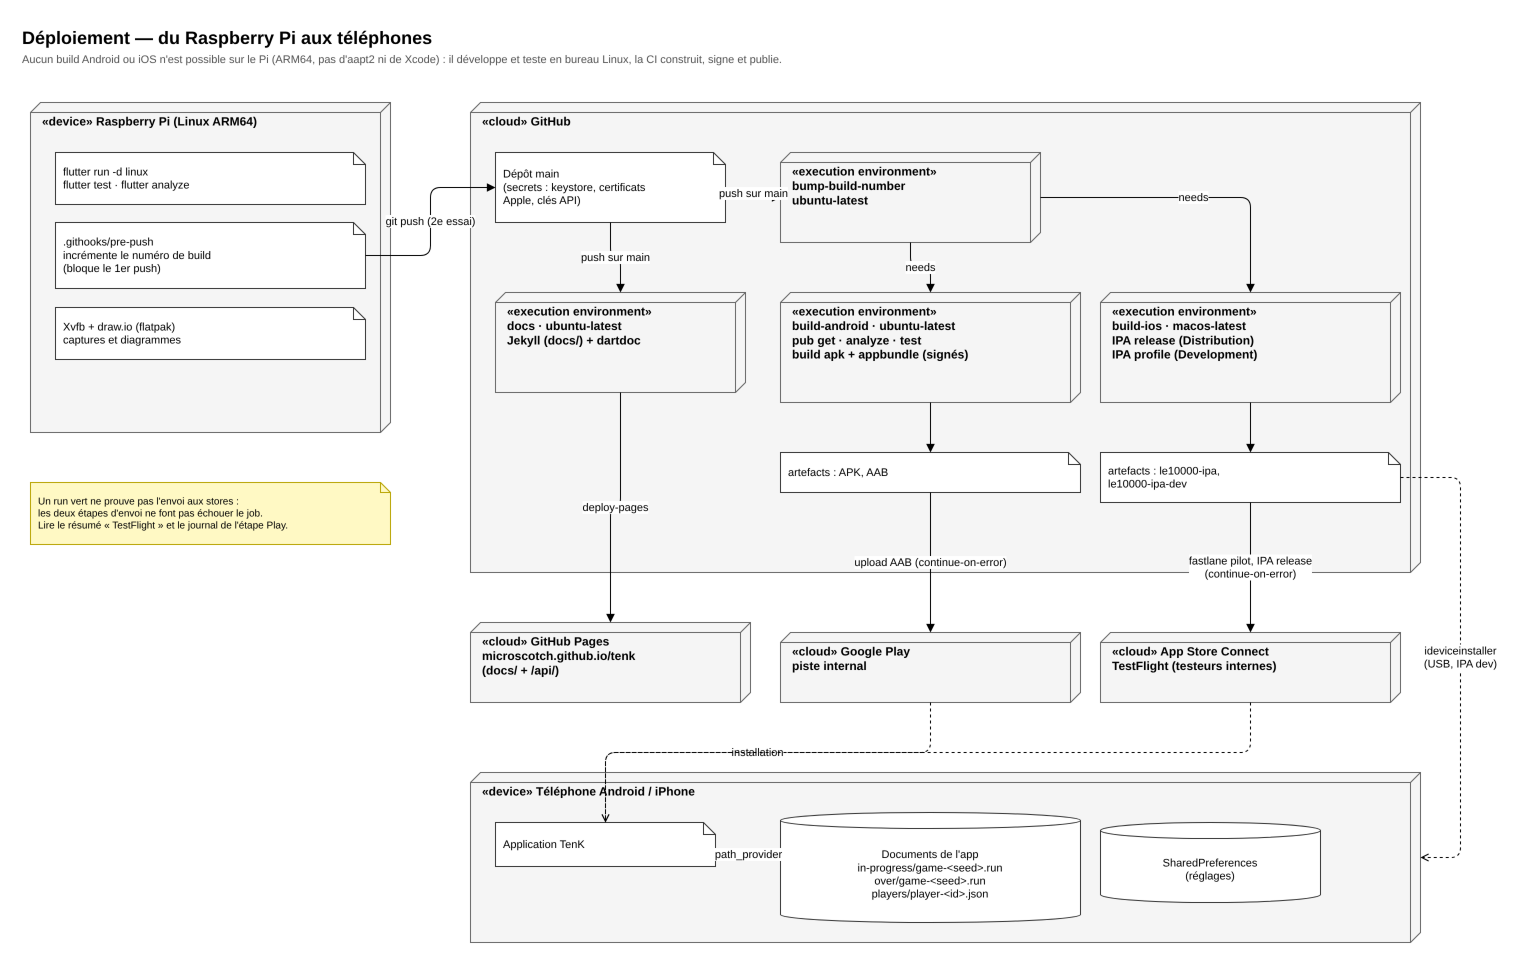

The diagram above was exported from draw.io. Its source (the exported page's mxGraphModel, read from the mxfile embedded in the PNG):
<mxGraphModel dx="1400" dy="900" grid="0" gridSize="10" guides="1" tooltips="1" connect="1" arrows="1" fold="1" page="0" pageScale="1" math="0" shadow="0">
  <root>
    <mxCell id="0" />
    <mxCell id="1" parent="0" />
    <mxCell id="t1" value="Déploiement — du Raspberry Pi aux téléphones" style="text;html=1;fontSize=18;fontStyle=1;align=left;verticalAlign=top;" vertex="1" parent="1">
      <mxGeometry x="30" y="8" width="1200" height="26" as="geometry" />
    </mxCell>
    <mxCell id="t2" value="Aucun build Android ou iOS n'est possible sur le Pi (ARM64, pas d'aapt2 ni de Xcode) : il développe et teste en bureau Linux, la CI construit, signe et publie." style="text;html=1;fontSize=11;fontColor=#555555;align=left;verticalAlign=top;whiteSpace=wrap;" vertex="1" parent="1">
      <mxGeometry x="30" y="34" width="1450" height="32" as="geometry" />
    </mxCell>
    <mxCell id="pi" value="«device» Raspberry Pi (Linux ARM64)" style="shape=cube;size=10;flipH=1;whiteSpace=wrap;html=1;fontSize=12;fontStyle=1;verticalAlign=top;align=left;spacingLeft=10;spacingTop=6;fillColor=#f5f5f5;strokeColor=#666666;" vertex="1" parent="1">
      <mxGeometry x="40" y="90" width="360" height="330" as="geometry" />
    </mxCell>
    <mxCell id="pi1" value="flutter run -d linux&lt;br/&gt;flutter test · flutter analyze" style="shape=note;size=12;whiteSpace=wrap;html=1;fontSize=11;align=left;spacingLeft=6;fillColor=#ffffff;strokeColor=#333333;" vertex="1" parent="1">
      <mxGeometry x="65" y="140" width="310" height="52" as="geometry" />
    </mxCell>
    <mxCell id="pi2" value=".githooks/pre-push&lt;br/&gt;incrémente le numéro de build&lt;br/&gt;(bloque le 1er push)" style="shape=note;size=12;whiteSpace=wrap;html=1;fontSize=11;align=left;spacingLeft=6;fillColor=#ffffff;strokeColor=#333333;" vertex="1" parent="1">
      <mxGeometry x="65" y="210" width="310" height="66" as="geometry" />
    </mxCell>
    <mxCell id="pi3" value="Xvfb + draw.io (flatpak)&lt;br/&gt;captures et diagrammes" style="shape=note;size=12;whiteSpace=wrap;html=1;fontSize=11;align=left;spacingLeft=6;fillColor=#ffffff;strokeColor=#333333;" vertex="1" parent="1">
      <mxGeometry x="65" y="295" width="310" height="52" as="geometry" />
    </mxCell>
    <mxCell id="gh" value="«cloud» GitHub" style="shape=cube;size=10;flipH=1;whiteSpace=wrap;html=1;fontSize=12;fontStyle=1;verticalAlign=top;align=left;spacingLeft=10;spacingTop=6;fillColor=#f5f5f5;strokeColor=#666666;" vertex="1" parent="1">
      <mxGeometry x="480" y="90" width="950" height="470" as="geometry" />
    </mxCell>
    <mxCell id="repo" value="Dépôt main&lt;br/&gt;(secrets : keystore, certificats&lt;br/&gt;Apple, clés API)" style="shape=note;size=12;whiteSpace=wrap;html=1;fontSize=11;align=left;spacingLeft=6;fillColor=#ffffff;strokeColor=#333333;" vertex="1" parent="1">
      <mxGeometry x="505" y="140" width="230" height="70" as="geometry" />
    </mxCell>
    <mxCell id="j1" value="«execution environment»&lt;br/&gt;bump-build-number&lt;br/&gt;ubuntu-latest" style="shape=cube;size=10;flipH=1;whiteSpace=wrap;html=1;fontSize=12;fontStyle=1;verticalAlign=top;align=left;spacingLeft=10;spacingTop=6;fillColor=#f5f5f5;strokeColor=#666666;" vertex="1" parent="1">
      <mxGeometry x="790" y="140" width="260" height="90" as="geometry" />
    </mxCell>
    <mxCell id="j2" value="«execution environment»&lt;br/&gt;build-android · ubuntu-latest&lt;br/&gt;pub get · analyze · test&lt;br/&gt;build apk + appbundle (signés)" style="shape=cube;size=10;flipH=1;whiteSpace=wrap;html=1;fontSize=12;fontStyle=1;verticalAlign=top;align=left;spacingLeft=10;spacingTop=6;fillColor=#f5f5f5;strokeColor=#666666;" vertex="1" parent="1">
      <mxGeometry x="790" y="280" width="300" height="110" as="geometry" />
    </mxCell>
    <mxCell id="j3" value="«execution environment»&lt;br/&gt;build-ios · macos-latest&lt;br/&gt;IPA release (Distribution)&lt;br/&gt;IPA profile (Development)" style="shape=cube;size=10;flipH=1;whiteSpace=wrap;html=1;fontSize=12;fontStyle=1;verticalAlign=top;align=left;spacingLeft=10;spacingTop=6;fillColor=#f5f5f5;strokeColor=#666666;" vertex="1" parent="1">
      <mxGeometry x="1110" y="280" width="300" height="110" as="geometry" />
    </mxCell>
    <mxCell id="a1" value="artefacts : APK, AAB" style="shape=note;size=12;whiteSpace=wrap;html=1;fontSize=11;align=left;spacingLeft=6;fillColor=#ffffff;strokeColor=#333333;" vertex="1" parent="1">
      <mxGeometry x="790" y="440" width="300" height="40" as="geometry" />
    </mxCell>
    <mxCell id="a2" value="artefacts : le10000-ipa,&lt;br/&gt;le10000-ipa-dev" style="shape=note;size=12;whiteSpace=wrap;html=1;fontSize=11;align=left;spacingLeft=6;fillColor=#ffffff;strokeColor=#333333;" vertex="1" parent="1">
      <mxGeometry x="1110" y="440" width="300" height="50" as="geometry" />
    </mxCell>
    <mxCell id="dj" value="«execution environment»&lt;br/&gt;docs · ubuntu-latest&lt;br/&gt;Jekyll (docs/) + dartdoc" style="shape=cube;size=10;flipH=1;whiteSpace=wrap;html=1;fontSize=12;fontStyle=1;verticalAlign=top;align=left;spacingLeft=10;spacingTop=6;fillColor=#f5f5f5;strokeColor=#666666;" vertex="1" parent="1">
      <mxGeometry x="505" y="280" width="250" height="100" as="geometry" />
    </mxCell>
    <mxCell id="pg" value="«cloud» GitHub Pages&lt;br/&gt;microscotch.github.io/tenk&lt;br/&gt;(docs/ + /api/)" style="shape=cube;size=10;flipH=1;whiteSpace=wrap;html=1;fontSize=12;fontStyle=1;verticalAlign=top;align=left;spacingLeft=10;spacingTop=6;fillColor=#f5f5f5;strokeColor=#666666;" vertex="1" parent="1">
      <mxGeometry x="480" y="610" width="280" height="80" as="geometry" />
    </mxCell>
    <mxCell id="gp" value="«cloud» Google Play&lt;br/&gt;piste internal" style="shape=cube;size=10;flipH=1;whiteSpace=wrap;html=1;fontSize=12;fontStyle=1;verticalAlign=top;align=left;spacingLeft=10;spacingTop=6;fillColor=#f5f5f5;strokeColor=#666666;" vertex="1" parent="1">
      <mxGeometry x="790" y="620" width="300" height="70" as="geometry" />
    </mxCell>
    <mxCell id="tf" value="«cloud» App Store Connect&lt;br/&gt;TestFlight (testeurs internes)" style="shape=cube;size=10;flipH=1;whiteSpace=wrap;html=1;fontSize=12;fontStyle=1;verticalAlign=top;align=left;spacingLeft=10;spacingTop=6;fillColor=#f5f5f5;strokeColor=#666666;" vertex="1" parent="1">
      <mxGeometry x="1110" y="620" width="300" height="70" as="geometry" />
    </mxCell>
    <mxCell id="ph" value="«device» Téléphone Android / iPhone" style="shape=cube;size=10;flipH=1;whiteSpace=wrap;html=1;fontSize=12;fontStyle=1;verticalAlign=top;align=left;spacingLeft=10;spacingTop=6;fillColor=#f5f5f5;strokeColor=#666666;" vertex="1" parent="1">
      <mxGeometry x="480" y="760" width="950" height="170" as="geometry" />
    </mxCell>
    <mxCell id="app" value="Application TenK" style="shape=note;size=12;whiteSpace=wrap;html=1;fontSize=11;align=left;spacingLeft=6;fillColor=#ffffff;strokeColor=#333333;" vertex="1" parent="1">
      <mxGeometry x="505" y="810" width="220" height="44" as="geometry" />
    </mxCell>
    <mxCell id="fs" value="Documents de l'app&lt;br/&gt;in-progress/game-&amp;lt;seed&amp;gt;.run&lt;br/&gt;over/game-&amp;lt;seed&amp;gt;.run&lt;br/&gt;players/player-&amp;lt;id&amp;gt;.json" style="shape=cylinder3;whiteSpace=wrap;html=1;boundedLbl=1;backgroundOutline=1;size=8;fontSize=11;fillColor=#ffffff;strokeColor=#333333;" vertex="1" parent="1">
      <mxGeometry x="790" y="800" width="300" height="110" as="geometry" />
    </mxCell>
    <mxCell id="sp" value="SharedPreferences&lt;br/&gt;(réglages)" style="shape=cylinder3;whiteSpace=wrap;html=1;boundedLbl=1;backgroundOutline=1;size=8;fontSize=11;fillColor=#ffffff;strokeColor=#333333;" vertex="1" parent="1">
      <mxGeometry x="1110" y="810" width="220" height="80" as="geometry" />
    </mxCell>
    <mxCell id="e1" value="git push (2e essai)" style="endArrow=block;endFill=1;html=1;fontSize=11;labelBackgroundColor=#ffffff;rounded=1;edgeStyle=orthogonalEdgeStyle;" edge="1" parent="1" source="pi2" target="repo">
      <mxGeometry relative="1" as="geometry" />
    </mxCell>
    <mxCell id="e2" value="push sur main" style="endArrow=block;endFill=1;html=1;fontSize=11;labelBackgroundColor=#ffffff;rounded=1;edgeStyle=orthogonalEdgeStyle;" edge="1" parent="1" source="repo" target="j1">
      <mxGeometry relative="1" as="geometry" />
    </mxCell>
    <mxCell id="e3" value="needs" style="endArrow=block;endFill=1;html=1;fontSize=11;labelBackgroundColor=#ffffff;rounded=1;edgeStyle=orthogonalEdgeStyle;" edge="1" parent="1" source="j1" target="j2">
      <mxGeometry relative="1" as="geometry" />
    </mxCell>
    <mxCell id="e4" value="push sur main" style="endArrow=block;endFill=1;html=1;fontSize=11;labelBackgroundColor=#ffffff;rounded=1;edgeStyle=orthogonalEdgeStyle;" edge="1" parent="1" source="repo" target="dj">
      <mxGeometry relative="1" as="geometry" />
    </mxCell>
    <mxCell id="e5" value="deploy-pages" style="endArrow=block;endFill=1;html=1;fontSize=11;labelBackgroundColor=#ffffff;rounded=1;edgeStyle=orthogonalEdgeStyle;" edge="1" parent="1" source="dj" target="pg">
      <mxGeometry relative="1" as="geometry" />
    </mxCell>
    <mxCell id="e6" value="needs" style="endArrow=block;endFill=1;html=1;fontSize=11;labelBackgroundColor=#ffffff;rounded=1;edgeStyle=orthogonalEdgeStyle;" edge="1" parent="1" source="j1" target="j3">
      <mxGeometry relative="1" as="geometry">
        <Array as="points">
          <mxPoint x="1260" y="185" />
        </Array>
      </mxGeometry>
    </mxCell>
    <mxCell id="e7" value="" style="endArrow=block;endFill=1;html=1;fontSize=11;labelBackgroundColor=#ffffff;rounded=1;edgeStyle=orthogonalEdgeStyle;" edge="1" parent="1" source="j2" target="a1">
      <mxGeometry relative="1" as="geometry" />
    </mxCell>
    <mxCell id="e8" value="" style="endArrow=block;endFill=1;html=1;fontSize=11;labelBackgroundColor=#ffffff;rounded=1;edgeStyle=orthogonalEdgeStyle;" edge="1" parent="1" source="j3" target="a2">
      <mxGeometry relative="1" as="geometry" />
    </mxCell>
    <mxCell id="e9" value="upload AAB (continue-on-error)" style="endArrow=block;endFill=1;html=1;fontSize=11;labelBackgroundColor=#ffffff;rounded=1;edgeStyle=orthogonalEdgeStyle;" edge="1" parent="1" source="a1" target="gp">
      <mxGeometry relative="1" as="geometry" />
    </mxCell>
    <mxCell id="e10" value="fastlane pilot, IPA release&lt;br/&gt;(continue-on-error)" style="endArrow=block;endFill=1;html=1;fontSize=11;labelBackgroundColor=#ffffff;rounded=1;edgeStyle=orthogonalEdgeStyle;" edge="1" parent="1" source="a2" target="tf">
      <mxGeometry relative="1" as="geometry" />
    </mxCell>
    <mxCell id="e11" value="installation" style="endArrow=open;endFill=0;dashed=1;html=1;fontSize=11;labelBackgroundColor=#ffffff;rounded=1;" edge="1" parent="1" source="gp" target="app">
      <mxGeometry relative="1" as="geometry">
        <Array as="points">
          <mxPoint x="940" y="740" />
          <mxPoint x="615" y="740" />
        </Array>
      </mxGeometry>
    </mxCell>
    <mxCell id="e12" value="" style="endArrow=open;endFill=0;dashed=1;html=1;fontSize=11;labelBackgroundColor=#ffffff;rounded=1;" edge="1" parent="1" source="tf" target="app">
      <mxGeometry relative="1" as="geometry">
        <Array as="points">
          <mxPoint x="1260" y="740" />
          <mxPoint x="615" y="740" />
        </Array>
      </mxGeometry>
    </mxCell>
    <mxCell id="e13" value="ideviceinstaller&lt;br/&gt;(USB, IPA dev)" style="endArrow=open;endFill=0;dashed=1;html=1;fontSize=11;labelBackgroundColor=#ffffff;rounded=1;" edge="1" parent="1" source="a2" target="ph">
      <mxGeometry relative="1" as="geometry">
        <Array as="points">
          <mxPoint x="1470" y="465" />
          <mxPoint x="1470" y="845" />
        </Array>
      </mxGeometry>
    </mxCell>
    <mxCell id="e14" value="path_provider" style="endArrow=open;endFill=0;dashed=1;html=1;fontSize=11;labelBackgroundColor=#ffffff;rounded=1;" edge="1" parent="1" source="app" target="fs">
      <mxGeometry relative="1" as="geometry" />
    </mxCell>
    <mxCell id="n" value="Un run vert ne prouve pas l'envoi aux stores :&lt;br/&gt;les deux étapes d'envoi ne font pas échouer le job.&lt;br/&gt;Lire le résumé « TestFlight » et le journal de l'étape Play." style="shape=note;size=10;whiteSpace=wrap;html=1;align=left;spacingLeft=6;fontSize=10;fillColor=#fff9c4;strokeColor=#b8a400;" vertex="1" parent="1">
      <mxGeometry x="40" y="470" width="360" height="62" as="geometry" />
    </mxCell>
  </root>
</mxGraphModel>